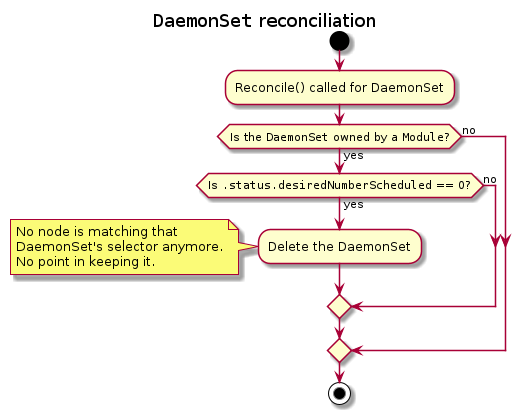

The diagram above was rendered by PlantUML. Its source (embedded in the PNG):
@startuml
'https://plantuml.com/activity-diagram-beta

title ""DaemonSet"" reconciliation

start

:Reconcile() called for DaemonSet;

if (Is the ""DaemonSet"" owned by a ""Module""?) then (yes)
  if (Is "".status.desiredNumberScheduled"" == 0?) then (yes)
      :Delete the DaemonSet;
      note
          No node is matching that
          DaemonSet's selector anymore.
          No point in keeping it.
      end note
  else (no)
  endif
else (no)
endif

stop

@enduml